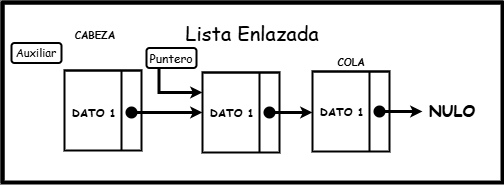

The diagram above was exported from draw.io. Its source (the exported page's mxGraphModel, read from the mxfile embedded in the PNG):
<mxGraphModel dx="1358" dy="549" grid="1" gridSize="10" guides="1" tooltips="1" connect="1" arrows="1" fold="1" page="1" pageScale="1" pageWidth="827" pageHeight="1169" math="0" shadow="0">
  <root>
    <mxCell id="0" />
    <mxCell id="1" parent="0" />
    <mxCell id="Q_Ya_RkVzzwjK8eq_DHo-31" value="" style="shape=internalStorage;whiteSpace=wrap;html=1;backgroundOutline=1;dx=0;dy=0;strokeWidth=4;movable=1;resizable=1;rotatable=1;deletable=1;editable=1;locked=0;connectable=1;" vertex="1" parent="1">
      <mxGeometry x="-240" y="460" width="500" height="180" as="geometry" />
    </mxCell>
    <mxCell id="Q_Ya_RkVzzwjK8eq_DHo-32" style="edgeStyle=orthogonalEdgeStyle;rounded=0;orthogonalLoop=1;jettySize=auto;html=1;exitX=0.5;exitY=1;exitDx=0;exitDy=0;" edge="1" parent="1" source="Q_Ya_RkVzzwjK8eq_DHo-31" target="Q_Ya_RkVzzwjK8eq_DHo-31">
      <mxGeometry relative="1" as="geometry" />
    </mxCell>
    <mxCell id="Q_Ya_RkVzzwjK8eq_DHo-33" value="" style="shape=internalStorage;whiteSpace=wrap;html=1;backgroundOutline=1;dx=57;dy=0;strokeWidth=2;" vertex="1" parent="1">
      <mxGeometry x="-178" y="528" width="77" height="80" as="geometry" />
    </mxCell>
    <mxCell id="Q_Ya_RkVzzwjK8eq_DHo-34" value="&lt;font face=&quot;Comic Sans MS&quot;&gt;Lista Enlazada&lt;/font&gt;" style="text;html=1;align=center;verticalAlign=middle;whiteSpace=wrap;rounded=0;fontSize=20;movable=1;resizable=1;rotatable=1;deletable=1;editable=1;locked=0;connectable=1;" vertex="1" parent="1">
      <mxGeometry x="-80" y="475.5" width="180" height="30" as="geometry" />
    </mxCell>
    <mxCell id="Q_Ya_RkVzzwjK8eq_DHo-35" value="&lt;font size=&quot;1&quot; style=&quot;&quot; face=&quot;Comic Sans MS&quot;&gt;&lt;b style=&quot;font-size: 11px;&quot;&gt;DATO 1&lt;/b&gt;&lt;/font&gt;" style="text;html=1;align=center;verticalAlign=middle;whiteSpace=wrap;rounded=0;fontSize=16;" vertex="1" parent="1">
      <mxGeometry x="-171" y="564" width="45.5" height="10" as="geometry" />
    </mxCell>
    <mxCell id="Q_Ya_RkVzzwjK8eq_DHo-36" value="&lt;font size=&quot;1&quot; face=&quot;Comic Sans MS&quot;&gt;&lt;b&gt;CABEZA&lt;/b&gt;&lt;/font&gt;" style="text;html=1;align=center;verticalAlign=middle;whiteSpace=wrap;rounded=0;fontSize=16;" vertex="1" parent="1">
      <mxGeometry x="-181" y="480.5" width="68" height="20" as="geometry" />
    </mxCell>
    <mxCell id="Q_Ya_RkVzzwjK8eq_DHo-37" style="edgeStyle=orthogonalEdgeStyle;rounded=0;orthogonalLoop=1;jettySize=auto;html=1;exitX=0.25;exitY=1;exitDx=0;exitDy=0;entryX=0;entryY=0.25;entryDx=0;entryDy=0;strokeWidth=3;endSize=3;" edge="1" parent="1" source="Q_Ya_RkVzzwjK8eq_DHo-38" target="Q_Ya_RkVzzwjK8eq_DHo-41">
      <mxGeometry relative="1" as="geometry">
        <mxPoint x="-217.33333333333326" y="560" as="targetPoint" />
      </mxGeometry>
    </mxCell>
    <mxCell id="Q_Ya_RkVzzwjK8eq_DHo-38" value="&lt;font face=&quot;Comic Sans MS&quot;&gt;Puntero&lt;/font&gt;" style="rounded=1;whiteSpace=wrap;html=1;strokeWidth=2;" vertex="1" parent="1">
      <mxGeometry x="-96" y="505.5" width="50" height="20" as="geometry" />
    </mxCell>
    <mxCell id="Q_Ya_RkVzzwjK8eq_DHo-39" style="edgeStyle=orthogonalEdgeStyle;rounded=0;orthogonalLoop=1;jettySize=auto;html=1;entryX=0;entryY=0.5;entryDx=0;entryDy=0;strokeWidth=3;endSize=3;" edge="1" parent="1" source="Q_Ya_RkVzzwjK8eq_DHo-40" target="Q_Ya_RkVzzwjK8eq_DHo-41">
      <mxGeometry relative="1" as="geometry" />
    </mxCell>
    <mxCell id="Q_Ya_RkVzzwjK8eq_DHo-40" value="" style="shape=waypoint;sketch=0;fillStyle=solid;size=6;pointerEvents=1;points=[];fillColor=none;resizable=0;rotatable=0;perimeter=centerPerimeter;snapToPoint=1;strokeWidth=4;" vertex="1" parent="1">
      <mxGeometry x="-121" y="560" width="20" height="20" as="geometry" />
    </mxCell>
    <mxCell id="Q_Ya_RkVzzwjK8eq_DHo-41" value="" style="shape=internalStorage;whiteSpace=wrap;html=1;backgroundOutline=1;dx=57;dy=0;strokeWidth=2;" vertex="1" parent="1">
      <mxGeometry x="-40" y="530" width="77" height="80" as="geometry" />
    </mxCell>
    <mxCell id="Q_Ya_RkVzzwjK8eq_DHo-42" value="&lt;font size=&quot;1&quot; style=&quot;&quot; face=&quot;Comic Sans MS&quot;&gt;&lt;b style=&quot;font-size: 11px;&quot;&gt;DATO 1&lt;/b&gt;&lt;/font&gt;" style="text;html=1;align=center;verticalAlign=middle;whiteSpace=wrap;rounded=0;fontSize=16;" vertex="1" parent="1">
      <mxGeometry x="-33.5" y="564" width="45.5" height="10" as="geometry" />
    </mxCell>
    <mxCell id="Q_Ya_RkVzzwjK8eq_DHo-43" style="edgeStyle=orthogonalEdgeStyle;rounded=0;orthogonalLoop=1;jettySize=auto;html=1;strokeWidth=3;endSize=3;" edge="1" parent="1" source="Q_Ya_RkVzzwjK8eq_DHo-44">
      <mxGeometry relative="1" as="geometry">
        <mxPoint x="70" y="570" as="targetPoint" />
      </mxGeometry>
    </mxCell>
    <mxCell id="Q_Ya_RkVzzwjK8eq_DHo-44" value="" style="shape=waypoint;sketch=0;fillStyle=solid;size=6;pointerEvents=1;points=[];fillColor=none;resizable=0;rotatable=0;perimeter=centerPerimeter;snapToPoint=1;strokeWidth=4;" vertex="1" parent="1">
      <mxGeometry x="17" y="560" width="20" height="20" as="geometry" />
    </mxCell>
    <mxCell id="Q_Ya_RkVzzwjK8eq_DHo-45" value="" style="shape=internalStorage;whiteSpace=wrap;html=1;backgroundOutline=1;dx=57;dy=0;strokeWidth=2;" vertex="1" parent="1">
      <mxGeometry x="70" y="529" width="77" height="80" as="geometry" />
    </mxCell>
    <mxCell id="Q_Ya_RkVzzwjK8eq_DHo-46" value="&lt;font size=&quot;1&quot; style=&quot;&quot; face=&quot;Comic Sans MS&quot;&gt;&lt;b style=&quot;font-size: 11px;&quot;&gt;DATO 1&lt;/b&gt;&lt;/font&gt;" style="text;html=1;align=center;verticalAlign=middle;whiteSpace=wrap;rounded=0;fontSize=16;" vertex="1" parent="1">
      <mxGeometry x="76.5" y="563" width="45.5" height="10" as="geometry" />
    </mxCell>
    <mxCell id="Q_Ya_RkVzzwjK8eq_DHo-47" style="edgeStyle=orthogonalEdgeStyle;rounded=0;orthogonalLoop=1;jettySize=auto;html=1;entryX=0;entryY=0.5;entryDx=0;entryDy=0;strokeWidth=3;endSize=3;" edge="1" parent="1" source="Q_Ya_RkVzzwjK8eq_DHo-48" target="Q_Ya_RkVzzwjK8eq_DHo-49">
      <mxGeometry relative="1" as="geometry" />
    </mxCell>
    <mxCell id="Q_Ya_RkVzzwjK8eq_DHo-48" value="" style="shape=waypoint;sketch=0;fillStyle=solid;size=6;pointerEvents=1;points=[];fillColor=none;resizable=0;rotatable=0;perimeter=centerPerimeter;snapToPoint=1;strokeWidth=4;" vertex="1" parent="1">
      <mxGeometry x="127" y="559" width="20" height="20" as="geometry" />
    </mxCell>
    <mxCell id="Q_Ya_RkVzzwjK8eq_DHo-49" value="&lt;font face=&quot;Comic Sans MS&quot;&gt;&lt;b&gt;NULO&lt;/b&gt;&lt;/font&gt;" style="text;html=1;align=center;verticalAlign=middle;whiteSpace=wrap;rounded=0;fontSize=16;" vertex="1" parent="1">
      <mxGeometry x="180" y="554" width="60" height="30" as="geometry" />
    </mxCell>
    <mxCell id="Q_Ya_RkVzzwjK8eq_DHo-50" value="&lt;font size=&quot;1&quot; face=&quot;Comic Sans MS&quot;&gt;&lt;b&gt;COLA&lt;/b&gt;&lt;/font&gt;" style="text;html=1;align=center;verticalAlign=middle;whiteSpace=wrap;rounded=0;fontSize=16;" vertex="1" parent="1">
      <mxGeometry x="74.5" y="508" width="68" height="20" as="geometry" />
    </mxCell>
    <mxCell id="Q_Ya_RkVzzwjK8eq_DHo-52" value="&lt;font style=&quot;font-size: 11px;&quot; face=&quot;Comic Sans MS&quot;&gt;Auxiliar&lt;/font&gt;" style="rounded=1;whiteSpace=wrap;html=1;strokeWidth=2;" vertex="1" parent="1">
      <mxGeometry x="-231" y="500.5" width="50" height="20" as="geometry" />
    </mxCell>
  </root>
</mxGraphModel>